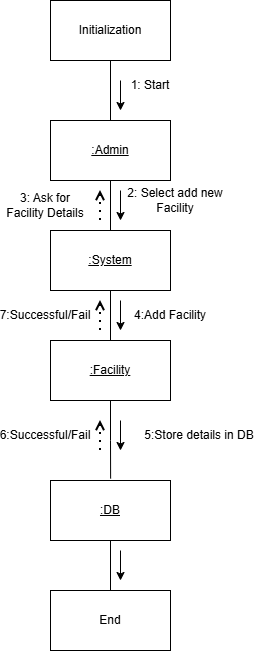

The diagram above was exported from draw.io. Its source (the exported page's mxGraphModel, read from the mxfile embedded in the PNG):
<mxGraphModel dx="1076" dy="671" grid="1" gridSize="10" guides="1" tooltips="1" connect="1" arrows="1" fold="1" page="1" pageScale="1" pageWidth="827" pageHeight="1169" math="0" shadow="0">
  <root>
    <mxCell id="0" />
    <mxCell id="1" parent="0" />
    <mxCell id="S0xe0tbSPSQGJCQU231q-6" edge="1" parent="1" source="S0xe0tbSPSQGJCQU231q-1" style="edgeStyle=orthogonalEdgeStyle;rounded=0;orthogonalLoop=1;jettySize=auto;html=1;endArrow=none;endFill=0;" target="S0xe0tbSPSQGJCQU231q-2" value="">
      <mxGeometry relative="1" as="geometry" />
    </mxCell>
    <mxCell id="S0xe0tbSPSQGJCQU231q-1" parent="1" style="rounded=0;whiteSpace=wrap;html=1;" value="Initialization" vertex="1">
      <mxGeometry height="60" width="120" x="330" y="40" as="geometry" />
    </mxCell>
    <mxCell id="S0xe0tbSPSQGJCQU231q-7" edge="1" parent="1" source="S0xe0tbSPSQGJCQU231q-2" style="edgeStyle=orthogonalEdgeStyle;rounded=0;orthogonalLoop=1;jettySize=auto;html=1;entryX=0.5;entryY=0;entryDx=0;entryDy=0;endArrow=none;endFill=0;" target="1JFJKTMFonobBteYRoho-1" value="">
      <mxGeometry relative="1" as="geometry">
        <mxPoint x="390" y="260" as="targetPoint" />
      </mxGeometry>
    </mxCell>
    <mxCell id="S0xe0tbSPSQGJCQU231q-2" parent="1" style="rounded=0;whiteSpace=wrap;html=1;" value="&lt;u&gt;:Admin&lt;/u&gt;" vertex="1">
      <mxGeometry height="60" width="120" x="330" y="160" as="geometry" />
    </mxCell>
    <mxCell id="S0xe0tbSPSQGJCQU231q-17" edge="1" parent="1" source="S0xe0tbSPSQGJCQU231q-4" style="edgeStyle=orthogonalEdgeStyle;rounded=0;orthogonalLoop=1;jettySize=auto;html=1;endArrow=none;endFill=0;" target="S0xe0tbSPSQGJCQU231q-16" value="">
      <mxGeometry relative="1" as="geometry" />
    </mxCell>
    <mxCell id="S0xe0tbSPSQGJCQU231q-4" parent="1" style="rounded=0;whiteSpace=wrap;html=1;" value="&lt;u&gt;:DB&lt;/u&gt;" vertex="1">
      <mxGeometry height="60" width="120" x="330" y="520" as="geometry" />
    </mxCell>
    <mxCell id="S0xe0tbSPSQGJCQU231q-9" parent="1" style="text;html=1;whiteSpace=wrap;strokeColor=none;fillColor=none;align=center;verticalAlign=middle;rounded=0;" value="1: Start" vertex="1">
      <mxGeometry height="30" width="60" x="400" y="110" as="geometry" />
    </mxCell>
    <mxCell id="S0xe0tbSPSQGJCQU231q-10" parent="1" style="text;html=1;whiteSpace=wrap;strokeColor=none;fillColor=none;align=center;verticalAlign=middle;rounded=0;" value="2: Select add new Facility" vertex="1">
      <mxGeometry height="20" width="130" x="390" y="230" as="geometry" />
    </mxCell>
    <mxCell id="S0xe0tbSPSQGJCQU231q-12" edge="1" parent="1" style="endArrow=classic;html=1;rounded=0;" value="">
      <mxGeometry height="50" relative="1" width="50" as="geometry">
        <mxPoint x="400" y="460" as="sourcePoint" />
        <mxPoint x="400" y="490" as="targetPoint" />
      </mxGeometry>
    </mxCell>
    <mxCell id="S0xe0tbSPSQGJCQU231q-14" edge="1" parent="1" style="endArrow=classic;html=1;rounded=0;" value="">
      <mxGeometry height="50" relative="1" width="50" as="geometry">
        <mxPoint x="400" y="120" as="sourcePoint" />
        <mxPoint x="400" y="150" as="targetPoint" />
      </mxGeometry>
    </mxCell>
    <mxCell id="S0xe0tbSPSQGJCQU231q-16" parent="1" style="rounded=0;whiteSpace=wrap;html=1;" value="End" vertex="1">
      <mxGeometry height="60" width="120" x="330" y="630" as="geometry" />
    </mxCell>
    <mxCell id="1JFJKTMFonobBteYRoho-11" edge="1" parent="1" source="1JFJKTMFonobBteYRoho-1" style="edgeStyle=orthogonalEdgeStyle;rounded=0;orthogonalLoop=1;jettySize=auto;html=1;endArrow=none;endFill=0;" target="1JFJKTMFonobBteYRoho-10" value="">
      <mxGeometry relative="1" as="geometry" />
    </mxCell>
    <mxCell id="1JFJKTMFonobBteYRoho-1" parent="1" style="rounded=0;whiteSpace=wrap;html=1;" value="&lt;u style=&quot;&quot;&gt;:System&lt;/u&gt;" vertex="1">
      <mxGeometry height="60" width="120" x="330" y="270" as="geometry" />
    </mxCell>
    <mxCell id="1JFJKTMFonobBteYRoho-5" edge="1" parent="1" style="endArrow=classic;html=1;rounded=0;" value="">
      <mxGeometry height="50" relative="1" width="50" as="geometry">
        <mxPoint x="400" y="230" as="sourcePoint" />
        <mxPoint x="400" y="260" as="targetPoint" />
      </mxGeometry>
    </mxCell>
    <mxCell id="1JFJKTMFonobBteYRoho-6" parent="1" style="text;html=1;whiteSpace=wrap;strokeColor=none;fillColor=none;align=center;verticalAlign=middle;rounded=0;" value="5:Store details in DB" vertex="1">
      <mxGeometry height="30" width="130" x="414" y="460" as="geometry" />
    </mxCell>
    <mxCell id="1JFJKTMFonobBteYRoho-7" edge="1" parent="1" style="endArrow=classic;html=1;rounded=0;" value="">
      <mxGeometry height="50" relative="1" width="50" as="geometry">
        <mxPoint x="400" y="590" as="sourcePoint" />
        <mxPoint x="400" y="620" as="targetPoint" />
      </mxGeometry>
    </mxCell>
    <mxCell id="1JFJKTMFonobBteYRoho-8" edge="1" parent="1" style="endArrow=open;dashed=1;html=1;dashPattern=1 3;strokeWidth=2;rounded=0;endFill=0;" value="">
      <mxGeometry height="50" relative="1" width="50" as="geometry">
        <mxPoint x="380" y="490" as="sourcePoint" />
        <mxPoint x="380" y="460" as="targetPoint" />
      </mxGeometry>
    </mxCell>
    <mxCell id="1JFJKTMFonobBteYRoho-9" parent="1" style="text;html=1;whiteSpace=wrap;strokeColor=none;fillColor=none;align=center;verticalAlign=middle;rounded=0;" value="6:Successful/Fail" vertex="1">
      <mxGeometry height="30" width="70" x="290" y="460" as="geometry" />
    </mxCell>
    <mxCell id="1JFJKTMFonobBteYRoho-14" edge="1" parent="1" source="1JFJKTMFonobBteYRoho-10" style="edgeStyle=orthogonalEdgeStyle;rounded=0;orthogonalLoop=1;jettySize=auto;html=1;entryX=0.501;entryY=-0.032;entryDx=0;entryDy=0;entryPerimeter=0;endArrow=none;endFill=0;" target="S0xe0tbSPSQGJCQU231q-4" value="">
      <mxGeometry relative="1" as="geometry">
        <Array as="points" />
      </mxGeometry>
    </mxCell>
    <mxCell id="1JFJKTMFonobBteYRoho-10" parent="1" style="rounded=0;whiteSpace=wrap;html=1;" value="&lt;u&gt;:Facility&lt;/u&gt;" vertex="1">
      <mxGeometry height="60" width="120" x="330" y="380" as="geometry" />
    </mxCell>
    <mxCell id="1JFJKTMFonobBteYRoho-12" parent="1" style="text;html=1;whiteSpace=wrap;strokeColor=none;fillColor=none;align=center;verticalAlign=middle;rounded=0;" value="4:Add Facility" vertex="1">
      <mxGeometry height="30" width="120" x="390" y="340" as="geometry" />
    </mxCell>
    <mxCell id="1JFJKTMFonobBteYRoho-16" edge="1" parent="1" style="endArrow=open;dashed=1;html=1;dashPattern=1 3;strokeWidth=2;rounded=0;endFill=0;" value="">
      <mxGeometry height="50" relative="1" width="50" as="geometry">
        <mxPoint x="380" y="260" as="sourcePoint" />
        <mxPoint x="380" y="230" as="targetPoint" />
      </mxGeometry>
    </mxCell>
    <mxCell id="1JFJKTMFonobBteYRoho-17" parent="1" style="text;html=1;whiteSpace=wrap;strokeColor=none;fillColor=none;align=center;verticalAlign=middle;rounded=0;" value="3: Ask for Facility Details" vertex="1">
      <mxGeometry height="30" width="90" x="280" y="230" as="geometry" />
    </mxCell>
    <mxCell id="d55eBhWdmbnBzU9YX1Gm-2" edge="1" parent="1" style="endArrow=classic;html=1;rounded=0;" value="">
      <mxGeometry height="50" relative="1" width="50" as="geometry">
        <mxPoint x="400" y="340" as="sourcePoint" />
        <mxPoint x="400" y="370" as="targetPoint" />
      </mxGeometry>
    </mxCell>
    <mxCell id="d55eBhWdmbnBzU9YX1Gm-3" edge="1" parent="1" style="endArrow=open;dashed=1;html=1;dashPattern=1 3;strokeWidth=2;rounded=0;endFill=0;" value="">
      <mxGeometry height="50" relative="1" width="50" as="geometry">
        <mxPoint x="380" y="370" as="sourcePoint" />
        <mxPoint x="380" y="340" as="targetPoint" />
      </mxGeometry>
    </mxCell>
    <mxCell id="d55eBhWdmbnBzU9YX1Gm-4" parent="1" style="text;html=1;whiteSpace=wrap;strokeColor=none;fillColor=none;align=center;verticalAlign=middle;rounded=0;" value="7:Successful/Fail" vertex="1">
      <mxGeometry height="30" width="70" x="290" y="340" as="geometry" />
    </mxCell>
  </root>
</mxGraphModel>